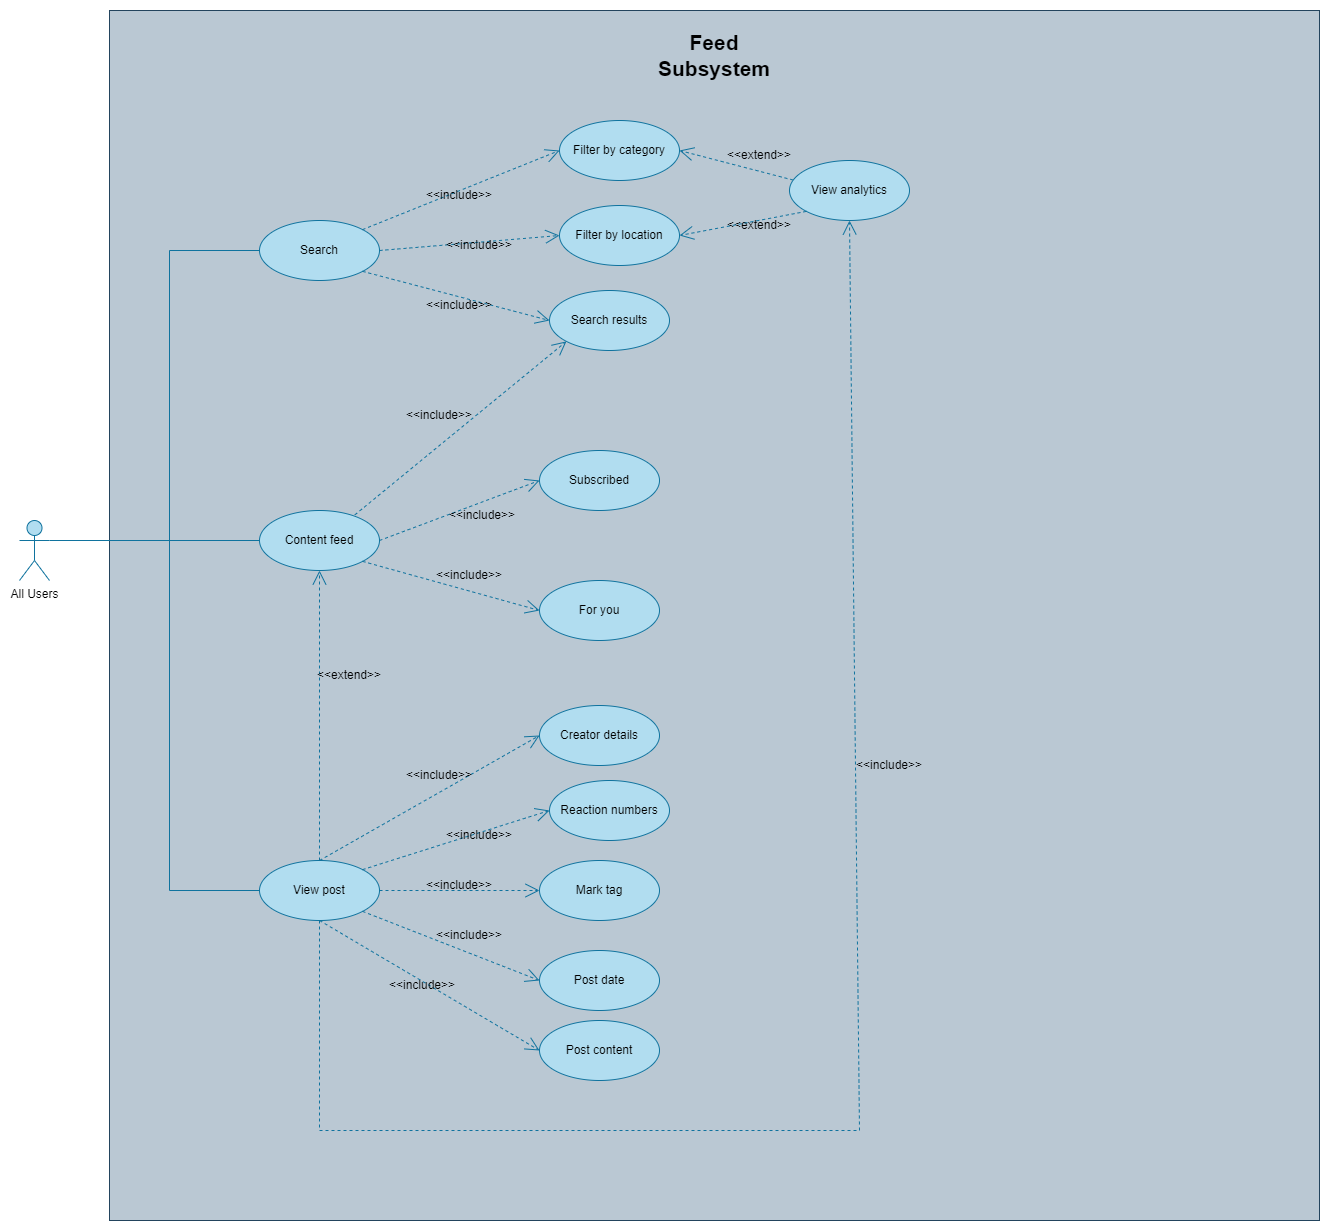

The diagram above was exported from draw.io. Its source (the exported page's mxGraphModel, read from the mxfile embedded in the PNG):
<mxGraphModel dx="1444" dy="2174" grid="1" gridSize="10" guides="1" tooltips="1" connect="1" arrows="1" fold="1" page="1" pageScale="1" pageWidth="827" pageHeight="1169" math="0" shadow="0">
  <root>
    <mxCell id="0" />
    <mxCell id="1" parent="0" />
    <mxCell id="Dnexhbx4Z3bGI_LQweg5-1" value="" style="whiteSpace=wrap;html=1;aspect=fixed;fillColor=#bac8d3;strokeColor=#23445d;" parent="1" vertex="1">
      <mxGeometry x="130" y="-140" width="1210" height="1210" as="geometry" />
    </mxCell>
    <mxCell id="Dnexhbx4Z3bGI_LQweg5-2" value="Search" style="ellipse;whiteSpace=wrap;html=1;fillColor=#b1ddf0;strokeColor=#10739e;" parent="1" vertex="1">
      <mxGeometry x="280" y="70" width="120" height="60" as="geometry" />
    </mxCell>
    <mxCell id="Dnexhbx4Z3bGI_LQweg5-3" value="Content feed" style="ellipse;whiteSpace=wrap;html=1;fillColor=#b1ddf0;strokeColor=#10739e;" parent="1" vertex="1">
      <mxGeometry x="280" y="360" width="120" height="60" as="geometry" />
    </mxCell>
    <mxCell id="Dnexhbx4Z3bGI_LQweg5-4" value="View post" style="ellipse;whiteSpace=wrap;html=1;fillColor=#b1ddf0;strokeColor=#10739e;" parent="1" vertex="1">
      <mxGeometry x="280" y="710" width="120" height="60" as="geometry" />
    </mxCell>
    <mxCell id="Dnexhbx4Z3bGI_LQweg5-5" value="All Users" style="shape=umlActor;verticalLabelPosition=bottom;verticalAlign=top;html=1;outlineConnect=0;fillColor=#b1ddf0;strokeColor=#10739e;" parent="1" vertex="1">
      <mxGeometry x="40" y="370" width="30" height="60" as="geometry" />
    </mxCell>
    <mxCell id="Dnexhbx4Z3bGI_LQweg5-6" value="&lt;font style=&quot;font-size: 21px;&quot;&gt;&lt;b&gt;Feed Subsystem&lt;/b&gt;&lt;/font&gt;" style="text;html=1;align=center;verticalAlign=middle;whiteSpace=wrap;rounded=0;" parent="1" vertex="1">
      <mxGeometry x="705" y="-110" width="60" height="30" as="geometry" />
    </mxCell>
    <mxCell id="3tTkcvXPSU6DObfwJBA0-4" value="" style="endArrow=none;html=1;rounded=0;entryX=0;entryY=0.5;entryDx=0;entryDy=0;exitX=0;exitY=0.5;exitDx=0;exitDy=0;fillColor=#b1ddf0;strokeColor=#10739e;" parent="1" source="Dnexhbx4Z3bGI_LQweg5-4" target="Dnexhbx4Z3bGI_LQweg5-2" edge="1">
      <mxGeometry width="50" height="50" relative="1" as="geometry">
        <mxPoint x="180" y="190" as="sourcePoint" />
        <mxPoint x="230" y="140" as="targetPoint" />
        <Array as="points">
          <mxPoint x="190" y="740" />
          <mxPoint x="190" y="100" />
        </Array>
      </mxGeometry>
    </mxCell>
    <mxCell id="3tTkcvXPSU6DObfwJBA0-5" value="Filter by category" style="ellipse;whiteSpace=wrap;html=1;fillColor=#b1ddf0;strokeColor=#10739e;" parent="1" vertex="1">
      <mxGeometry x="580" y="-30" width="120" height="60" as="geometry" />
    </mxCell>
    <mxCell id="3tTkcvXPSU6DObfwJBA0-7" value="" style="endArrow=none;html=1;rounded=0;exitX=1;exitY=0.3333333333333333;exitDx=0;exitDy=0;exitPerimeter=0;entryX=0;entryY=0.5;entryDx=0;entryDy=0;fillColor=#b1ddf0;strokeColor=#10739e;" parent="1" source="Dnexhbx4Z3bGI_LQweg5-5" target="Dnexhbx4Z3bGI_LQweg5-3" edge="1">
      <mxGeometry width="50" height="50" relative="1" as="geometry">
        <mxPoint x="230" y="360" as="sourcePoint" />
        <mxPoint x="280" y="310" as="targetPoint" />
      </mxGeometry>
    </mxCell>
    <mxCell id="3tTkcvXPSU6DObfwJBA0-9" value="Search results" style="ellipse;whiteSpace=wrap;html=1;fillColor=#b1ddf0;strokeColor=#10739e;" parent="1" vertex="1">
      <mxGeometry x="570" y="140" width="120" height="60" as="geometry" />
    </mxCell>
    <mxCell id="3tTkcvXPSU6DObfwJBA0-10" value="Subscribed" style="ellipse;whiteSpace=wrap;html=1;fillColor=#b1ddf0;strokeColor=#10739e;" parent="1" vertex="1">
      <mxGeometry x="560" y="300" width="120" height="60" as="geometry" />
    </mxCell>
    <mxCell id="kbzut9bf5JHq3imoEY5J-1" value="Creator details" style="ellipse;whiteSpace=wrap;html=1;fillColor=#b1ddf0;strokeColor=#10739e;" parent="1" vertex="1">
      <mxGeometry x="560" y="555" width="120" height="60" as="geometry" />
    </mxCell>
    <mxCell id="kbzut9bf5JHq3imoEY5J-2" value="Reaction numbers" style="ellipse;whiteSpace=wrap;html=1;fillColor=#b1ddf0;strokeColor=#10739e;" parent="1" vertex="1">
      <mxGeometry x="570" y="630" width="120" height="60" as="geometry" />
    </mxCell>
    <mxCell id="kbzut9bf5JHq3imoEY5J-3" value="Mark tag" style="ellipse;whiteSpace=wrap;html=1;fillColor=#b1ddf0;strokeColor=#10739e;" parent="1" vertex="1">
      <mxGeometry x="560" y="710" width="120" height="60" as="geometry" />
    </mxCell>
    <mxCell id="kbzut9bf5JHq3imoEY5J-4" value="Post date" style="ellipse;whiteSpace=wrap;html=1;fillColor=#b1ddf0;strokeColor=#10739e;" parent="1" vertex="1">
      <mxGeometry x="560" y="800" width="120" height="60" as="geometry" />
    </mxCell>
    <mxCell id="ANkuNPjv-1BxI60zA7_W-1" value="" style="endArrow=open;endSize=12;dashed=1;html=1;rounded=0;exitX=1;exitY=0;exitDx=0;exitDy=0;entryX=0;entryY=0.5;entryDx=0;entryDy=0;fillColor=#b1ddf0;strokeColor=#10739e;" parent="1" source="Dnexhbx4Z3bGI_LQweg5-2" target="3tTkcvXPSU6DObfwJBA0-5" edge="1">
      <mxGeometry width="160" relative="1" as="geometry">
        <mxPoint x="373" y="250" as="sourcePoint" />
        <mxPoint x="540" y="170" as="targetPoint" />
      </mxGeometry>
    </mxCell>
    <mxCell id="ANkuNPjv-1BxI60zA7_W-2" value="Filter by location" style="ellipse;whiteSpace=wrap;html=1;fillColor=#b1ddf0;strokeColor=#10739e;" parent="1" vertex="1">
      <mxGeometry x="580" y="55" width="120" height="60" as="geometry" />
    </mxCell>
    <mxCell id="ANkuNPjv-1BxI60zA7_W-4" value="" style="endArrow=open;endSize=12;dashed=1;html=1;rounded=0;exitX=1;exitY=0.5;exitDx=0;exitDy=0;entryX=0;entryY=0.5;entryDx=0;entryDy=0;fillColor=#b1ddf0;strokeColor=#10739e;" parent="1" source="Dnexhbx4Z3bGI_LQweg5-2" target="ANkuNPjv-1BxI60zA7_W-2" edge="1">
      <mxGeometry width="160" relative="1" as="geometry">
        <mxPoint x="393" y="179" as="sourcePoint" />
        <mxPoint x="495" y="150" as="targetPoint" />
      </mxGeometry>
    </mxCell>
    <mxCell id="ANkuNPjv-1BxI60zA7_W-6" value="" style="endArrow=open;endSize=12;dashed=1;html=1;rounded=0;exitX=1;exitY=1;exitDx=0;exitDy=0;entryX=0;entryY=0.5;entryDx=0;entryDy=0;fillColor=#b1ddf0;strokeColor=#10739e;" parent="1" source="Dnexhbx4Z3bGI_LQweg5-2" target="3tTkcvXPSU6DObfwJBA0-9" edge="1">
      <mxGeometry width="160" relative="1" as="geometry">
        <mxPoint x="410" y="200" as="sourcePoint" />
        <mxPoint x="550" y="200" as="targetPoint" />
      </mxGeometry>
    </mxCell>
    <mxCell id="ANkuNPjv-1BxI60zA7_W-7" value="" style="endArrow=open;endSize=12;dashed=1;html=1;rounded=0;exitX=0.795;exitY=0.072;exitDx=0;exitDy=0;entryX=0;entryY=1;entryDx=0;entryDy=0;fillColor=#b1ddf0;strokeColor=#10739e;exitPerimeter=0;" parent="1" source="Dnexhbx4Z3bGI_LQweg5-3" target="3tTkcvXPSU6DObfwJBA0-9" edge="1">
      <mxGeometry width="160" relative="1" as="geometry">
        <mxPoint x="420" y="210" as="sourcePoint" />
        <mxPoint x="560" y="210" as="targetPoint" />
      </mxGeometry>
    </mxCell>
    <mxCell id="ANkuNPjv-1BxI60zA7_W-8" value="" style="endArrow=open;endSize=12;dashed=1;html=1;rounded=0;exitX=1;exitY=0.5;exitDx=0;exitDy=0;entryX=0;entryY=0.5;entryDx=0;entryDy=0;fillColor=#b1ddf0;strokeColor=#10739e;" parent="1" source="Dnexhbx4Z3bGI_LQweg5-3" target="3tTkcvXPSU6DObfwJBA0-10" edge="1">
      <mxGeometry width="160" relative="1" as="geometry">
        <mxPoint x="385" y="374" as="sourcePoint" />
        <mxPoint x="567" y="311" as="targetPoint" />
      </mxGeometry>
    </mxCell>
    <mxCell id="ANkuNPjv-1BxI60zA7_W-9" value="Post content" style="ellipse;whiteSpace=wrap;html=1;fillColor=#b1ddf0;strokeColor=#10739e;" parent="1" vertex="1">
      <mxGeometry x="560" y="870" width="120" height="60" as="geometry" />
    </mxCell>
    <mxCell id="ANkuNPjv-1BxI60zA7_W-10" value="" style="endArrow=open;endSize=12;dashed=1;html=1;rounded=0;exitX=1;exitY=0.5;exitDx=0;exitDy=0;entryX=0;entryY=0.5;entryDx=0;entryDy=0;fillColor=#b1ddf0;strokeColor=#10739e;" parent="1" source="Dnexhbx4Z3bGI_LQweg5-4" target="kbzut9bf5JHq3imoEY5J-3" edge="1">
      <mxGeometry width="160" relative="1" as="geometry">
        <mxPoint x="410" y="400" as="sourcePoint" />
        <mxPoint x="550" y="390" as="targetPoint" />
      </mxGeometry>
    </mxCell>
    <mxCell id="ANkuNPjv-1BxI60zA7_W-11" value="" style="endArrow=open;endSize=12;dashed=1;html=1;rounded=0;exitX=1;exitY=0;exitDx=0;exitDy=0;entryX=0;entryY=0.5;entryDx=0;entryDy=0;fillColor=#b1ddf0;strokeColor=#10739e;" parent="1" source="Dnexhbx4Z3bGI_LQweg5-4" target="kbzut9bf5JHq3imoEY5J-2" edge="1">
      <mxGeometry width="160" relative="1" as="geometry">
        <mxPoint x="420" y="410" as="sourcePoint" />
        <mxPoint x="560" y="400" as="targetPoint" />
      </mxGeometry>
    </mxCell>
    <mxCell id="ANkuNPjv-1BxI60zA7_W-12" value="" style="endArrow=open;endSize=12;dashed=1;html=1;rounded=0;exitX=0.5;exitY=0;exitDx=0;exitDy=0;entryX=0;entryY=0.5;entryDx=0;entryDy=0;fillColor=#b1ddf0;strokeColor=#10739e;" parent="1" source="Dnexhbx4Z3bGI_LQweg5-4" target="kbzut9bf5JHq3imoEY5J-1" edge="1">
      <mxGeometry width="160" relative="1" as="geometry">
        <mxPoint x="430" y="420" as="sourcePoint" />
        <mxPoint x="570" y="410" as="targetPoint" />
      </mxGeometry>
    </mxCell>
    <mxCell id="ANkuNPjv-1BxI60zA7_W-13" value="" style="endArrow=open;endSize=12;dashed=1;html=1;rounded=0;exitX=1;exitY=1;exitDx=0;exitDy=0;entryX=0;entryY=0.5;entryDx=0;entryDy=0;fillColor=#b1ddf0;strokeColor=#10739e;" parent="1" source="Dnexhbx4Z3bGI_LQweg5-4" target="kbzut9bf5JHq3imoEY5J-4" edge="1">
      <mxGeometry width="160" relative="1" as="geometry">
        <mxPoint x="440" y="430" as="sourcePoint" />
        <mxPoint x="580" y="420" as="targetPoint" />
      </mxGeometry>
    </mxCell>
    <mxCell id="ANkuNPjv-1BxI60zA7_W-14" value="" style="endArrow=open;endSize=12;dashed=1;html=1;rounded=0;exitX=0.5;exitY=1;exitDx=0;exitDy=0;entryX=0;entryY=0.5;entryDx=0;entryDy=0;fillColor=#b1ddf0;strokeColor=#10739e;" parent="1" source="Dnexhbx4Z3bGI_LQweg5-4" target="ANkuNPjv-1BxI60zA7_W-9" edge="1">
      <mxGeometry width="160" relative="1" as="geometry">
        <mxPoint x="450" y="440" as="sourcePoint" />
        <mxPoint x="590" y="430" as="targetPoint" />
      </mxGeometry>
    </mxCell>
    <mxCell id="ANkuNPjv-1BxI60zA7_W-15" value="For you" style="ellipse;whiteSpace=wrap;html=1;fillColor=#b1ddf0;strokeColor=#10739e;" parent="1" vertex="1">
      <mxGeometry x="560" y="430" width="120" height="60" as="geometry" />
    </mxCell>
    <mxCell id="ANkuNPjv-1BxI60zA7_W-17" value="" style="endArrow=open;endSize=12;dashed=1;html=1;rounded=0;exitX=1;exitY=1;exitDx=0;exitDy=0;entryX=0;entryY=0.5;entryDx=0;entryDy=0;fillColor=#b1ddf0;strokeColor=#10739e;" parent="1" source="Dnexhbx4Z3bGI_LQweg5-3" target="ANkuNPjv-1BxI60zA7_W-15" edge="1">
      <mxGeometry width="160" relative="1" as="geometry">
        <mxPoint x="400" y="390" as="sourcePoint" />
        <mxPoint x="540" y="380" as="targetPoint" />
      </mxGeometry>
    </mxCell>
    <mxCell id="ANkuNPjv-1BxI60zA7_W-20" value="" style="endArrow=open;endSize=12;dashed=1;html=1;rounded=0;exitX=0.5;exitY=0;exitDx=0;exitDy=0;entryX=0.5;entryY=1;entryDx=0;entryDy=0;fillColor=#b1ddf0;strokeColor=#10739e;" parent="1" source="Dnexhbx4Z3bGI_LQweg5-4" target="Dnexhbx4Z3bGI_LQweg5-3" edge="1">
      <mxGeometry width="160" relative="1" as="geometry">
        <mxPoint x="350" y="720" as="sourcePoint" />
        <mxPoint x="600" y="520" as="targetPoint" />
      </mxGeometry>
    </mxCell>
    <mxCell id="GtTluKTtwkoYaioOmcaU-1" value="&amp;lt;&amp;lt;include&amp;gt;&amp;gt;" style="text;html=1;align=center;verticalAlign=middle;whiteSpace=wrap;rounded=0;" parent="1" vertex="1">
      <mxGeometry x="450" y="40" width="60" height="10" as="geometry" />
    </mxCell>
    <mxCell id="GtTluKTtwkoYaioOmcaU-7" value="&amp;lt;&amp;lt;extend&amp;gt;&amp;gt;" style="text;html=1;align=center;verticalAlign=middle;whiteSpace=wrap;rounded=0;" parent="1" vertex="1">
      <mxGeometry x="750" y="70" width="60" height="10" as="geometry" />
    </mxCell>
    <mxCell id="GtTluKTtwkoYaioOmcaU-8" value="&amp;lt;&amp;lt;include&amp;gt;&amp;gt;" style="text;html=1;align=center;verticalAlign=middle;whiteSpace=wrap;rounded=0;" parent="1" vertex="1">
      <mxGeometry x="450" y="150" width="60" height="10" as="geometry" />
    </mxCell>
    <mxCell id="GtTluKTtwkoYaioOmcaU-9" value="&amp;lt;&amp;lt;include&amp;gt;&amp;gt;" style="text;html=1;align=center;verticalAlign=middle;whiteSpace=wrap;rounded=0;" parent="1" vertex="1">
      <mxGeometry x="460" y="780" width="60" height="10" as="geometry" />
    </mxCell>
    <mxCell id="GtTluKTtwkoYaioOmcaU-10" value="&amp;lt;&amp;lt;include&amp;gt;&amp;gt;" style="text;html=1;align=center;verticalAlign=middle;whiteSpace=wrap;rounded=0;" parent="1" vertex="1">
      <mxGeometry x="413" y="830" width="60" height="10" as="geometry" />
    </mxCell>
    <mxCell id="GtTluKTtwkoYaioOmcaU-16" value="&amp;lt;&amp;lt;include&amp;gt;&amp;gt;" style="text;html=1;align=center;verticalAlign=middle;whiteSpace=wrap;rounded=0;" parent="1" vertex="1">
      <mxGeometry x="450" y="720" width="60" height="30" as="geometry" />
    </mxCell>
    <mxCell id="GtTluKTtwkoYaioOmcaU-17" value="&amp;lt;&amp;lt;include&amp;gt;&amp;gt;" style="text;html=1;align=center;verticalAlign=middle;whiteSpace=wrap;rounded=0;" parent="1" vertex="1">
      <mxGeometry x="470" y="680" width="60" height="10" as="geometry" />
    </mxCell>
    <mxCell id="GtTluKTtwkoYaioOmcaU-19" value="&amp;lt;&amp;lt;extend&amp;gt;&amp;gt;" style="text;html=1;align=center;verticalAlign=middle;whiteSpace=wrap;rounded=0;" parent="1" vertex="1">
      <mxGeometry x="340" y="520" width="60" height="10" as="geometry" />
    </mxCell>
    <mxCell id="GtTluKTtwkoYaioOmcaU-24" value="&amp;lt;&amp;lt;include&amp;gt;&amp;gt;" style="text;html=1;align=center;verticalAlign=middle;whiteSpace=wrap;rounded=0;" parent="1" vertex="1">
      <mxGeometry x="430" y="260" width="60" height="10" as="geometry" />
    </mxCell>
    <mxCell id="GtTluKTtwkoYaioOmcaU-25" value="&amp;lt;&amp;lt;include&amp;gt;&amp;gt;" style="text;html=1;align=center;verticalAlign=middle;whiteSpace=wrap;rounded=0;" parent="1" vertex="1">
      <mxGeometry x="473" y="360" width="60" height="10" as="geometry" />
    </mxCell>
    <mxCell id="GtTluKTtwkoYaioOmcaU-26" value="&amp;lt;&amp;lt;include&amp;gt;&amp;gt;" style="text;html=1;align=center;verticalAlign=middle;whiteSpace=wrap;rounded=0;" parent="1" vertex="1">
      <mxGeometry x="460" y="420" width="60" height="10" as="geometry" />
    </mxCell>
    <mxCell id="blzq99XQBQBlg7RHYKFb-1" value="&amp;lt;&amp;lt;include&amp;gt;&amp;gt;" style="text;html=1;align=center;verticalAlign=middle;whiteSpace=wrap;rounded=0;" parent="1" vertex="1">
      <mxGeometry x="430" y="620" width="60" height="10" as="geometry" />
    </mxCell>
    <mxCell id="9NxLMjxHREb0G9bxfvMD-1" value="" style="endArrow=open;endSize=12;dashed=1;html=1;rounded=0;exitX=0.031;exitY=0.326;exitDx=0;exitDy=0;entryX=1;entryY=0.5;entryDx=0;entryDy=0;fillColor=#b1ddf0;strokeColor=#10739e;exitPerimeter=0;" edge="1" parent="1" source="9NxLMjxHREb0G9bxfvMD-2" target="3tTkcvXPSU6DObfwJBA0-5">
      <mxGeometry width="160" relative="1" as="geometry">
        <mxPoint x="392" y="89" as="sourcePoint" />
        <mxPoint x="590" y="10" as="targetPoint" />
      </mxGeometry>
    </mxCell>
    <mxCell id="9NxLMjxHREb0G9bxfvMD-2" value="View analytics" style="ellipse;whiteSpace=wrap;html=1;fillColor=#b1ddf0;strokeColor=#10739e;" vertex="1" parent="1">
      <mxGeometry x="810" y="10" width="120" height="60" as="geometry" />
    </mxCell>
    <mxCell id="9NxLMjxHREb0G9bxfvMD-3" value="" style="endArrow=open;endSize=12;dashed=1;html=1;rounded=0;entryX=1;entryY=0.5;entryDx=0;entryDy=0;fillColor=#b1ddf0;strokeColor=#10739e;exitX=0;exitY=1;exitDx=0;exitDy=0;" edge="1" parent="1" source="9NxLMjxHREb0G9bxfvMD-2" target="ANkuNPjv-1BxI60zA7_W-2">
      <mxGeometry width="160" relative="1" as="geometry">
        <mxPoint x="710" y="10" as="sourcePoint" />
        <mxPoint x="800" y="40" as="targetPoint" />
      </mxGeometry>
    </mxCell>
    <mxCell id="9NxLMjxHREb0G9bxfvMD-4" value="&amp;lt;&amp;lt;include&amp;gt;&amp;gt;" style="text;html=1;align=center;verticalAlign=middle;whiteSpace=wrap;rounded=0;" vertex="1" parent="1">
      <mxGeometry x="470" y="90" width="60" height="10" as="geometry" />
    </mxCell>
    <mxCell id="9NxLMjxHREb0G9bxfvMD-5" value="&amp;lt;&amp;lt;extend&amp;gt;&amp;gt;" style="text;html=1;align=center;verticalAlign=middle;whiteSpace=wrap;rounded=0;" vertex="1" parent="1">
      <mxGeometry x="750" width="60" height="10" as="geometry" />
    </mxCell>
    <mxCell id="9NxLMjxHREb0G9bxfvMD-15" value="" style="endArrow=open;endSize=12;dashed=1;html=1;rounded=0;exitX=0.5;exitY=1;exitDx=0;exitDy=0;entryX=0.5;entryY=1;entryDx=0;entryDy=0;fillColor=#b1ddf0;strokeColor=#10739e;" edge="1" parent="1" source="Dnexhbx4Z3bGI_LQweg5-4" target="9NxLMjxHREb0G9bxfvMD-2">
      <mxGeometry width="160" relative="1" as="geometry">
        <mxPoint x="350" y="780" as="sourcePoint" />
        <mxPoint x="560" y="980" as="targetPoint" />
        <Array as="points">
          <mxPoint x="340" y="980" />
          <mxPoint x="880" y="980" />
        </Array>
      </mxGeometry>
    </mxCell>
    <mxCell id="9NxLMjxHREb0G9bxfvMD-17" value="&amp;lt;&amp;lt;include&amp;gt;&amp;gt;" style="text;html=1;align=center;verticalAlign=middle;whiteSpace=wrap;rounded=0;" vertex="1" parent="1">
      <mxGeometry x="880" y="610" width="60" height="10" as="geometry" />
    </mxCell>
  </root>
</mxGraphModel>